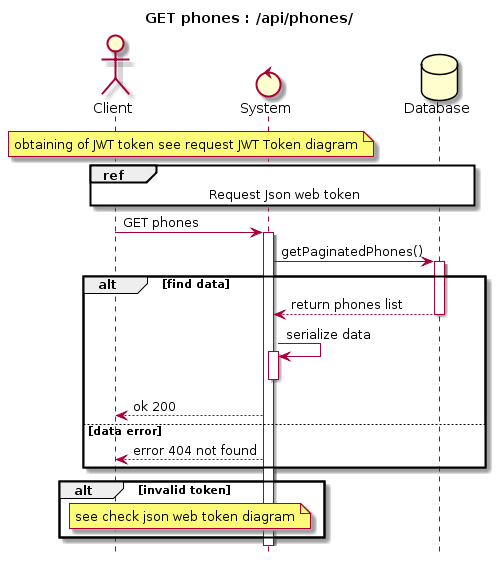

The diagram above was rendered by PlantUML. Its source (embedded in the PNG):
@startuml
hide footbox
title GET phones : /api/phones/
Actor Client
Control System
Database Database

note over Client, System
 obtaining of JWT token see request JWT Token diagram
end note

ref over Client, System, Database
    Request Json web token
end ref

Client -> System : GET phones
activate System
System -> Database: getPaginatedPhones()
activate Database
alt find data
Database --> System : return phones list
deactivate Database
System -> System: serialize data
activate System
deactivate System
System --> Client: ok 200
    else data error
    System --> Client : error 404 not found
end
alt invalid token
note over Client, System
    see check json web token diagram
end note
end
@enduml